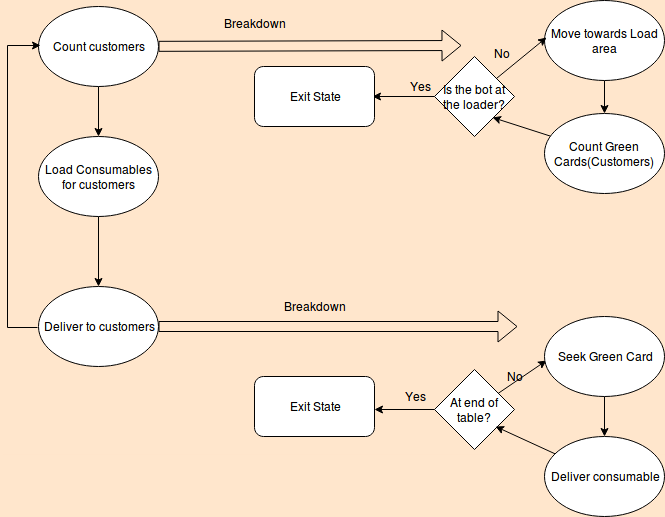

The diagram above was exported from draw.io. Its source (the exported page's mxGraphModel, read from the mxfile embedded in the PNG):
<mxGraphModel dx="1451" dy="-286" grid="0" gridSize="10" guides="1" tooltips="1" connect="0" arrows="1" fold="1" page="0" pageScale="1.5" pageWidth="826" pageHeight="1169" background="#FFE6CC" math="0" shadow="0">
  <root>
    <mxCell id="0" style=";html=1;" />
    <mxCell id="1" style=";html=1;" parent="0" />
    <mxCell id="115" style="edgeStyle=orthogonalEdgeStyle;rounded=0;html=1;jettySize=auto;orthogonalLoop=1;" edge="1" parent="1" source="111" target="112">
      <mxGeometry relative="1" as="geometry">
        <Array as="points" />
      </mxGeometry>
    </mxCell>
    <mxCell id="130" style="edgeStyle=none;shape=flexArrow;rounded=0;html=1;jettySize=auto;orthogonalLoop=1;" edge="1" parent="1" source="111">
      <mxGeometry relative="1" as="geometry">
        <mxPoint x="391" y="913" as="targetPoint" />
      </mxGeometry>
    </mxCell>
    <mxCell id="111" value="Count customers" style="ellipse;whiteSpace=wrap;html=1;" vertex="1" parent="1">
      <mxGeometry x="-32" y="874" width="120" height="80" as="geometry" />
    </mxCell>
    <mxCell id="116" style="edgeStyle=orthogonalEdgeStyle;rounded=0;html=1;jettySize=auto;orthogonalLoop=1;" edge="1" parent="1" source="112" target="113">
      <mxGeometry relative="1" as="geometry" />
    </mxCell>
    <mxCell id="112" value="Load Consumables for customers" style="ellipse;whiteSpace=wrap;html=1;" vertex="1" parent="1">
      <mxGeometry x="-32" y="1004" width="120" height="80" as="geometry" />
    </mxCell>
    <mxCell id="114" style="edgeStyle=orthogonalEdgeStyle;rounded=0;html=1;entryX=0.017;entryY=0.488;entryPerimeter=0;jettySize=auto;orthogonalLoop=1;exitX=-0.008;exitY=0.513;exitPerimeter=0;" edge="1" parent="1" source="113" target="111">
      <mxGeometry relative="1" as="geometry">
        <Array as="points">
          <mxPoint x="-63" y="1195" />
          <mxPoint x="-63" y="913" />
        </Array>
      </mxGeometry>
    </mxCell>
    <mxCell id="143" style="edgeStyle=none;shape=flexArrow;rounded=0;html=1;jettySize=auto;orthogonalLoop=1;" edge="1" parent="1" source="113">
      <mxGeometry relative="1" as="geometry">
        <mxPoint x="447" y="1194" as="targetPoint" />
      </mxGeometry>
    </mxCell>
    <mxCell id="113" value="Deliver to customers" style="ellipse;whiteSpace=wrap;html=1;" vertex="1" parent="1">
      <mxGeometry x="-32" y="1154" width="120" height="80" as="geometry" />
    </mxCell>
    <mxCell id="122" style="edgeStyle=none;rounded=0;html=1;jettySize=auto;orthogonalLoop=1;" edge="1" parent="1" source="118" target="119">
      <mxGeometry relative="1" as="geometry" />
    </mxCell>
    <mxCell id="118" value="Move towards Load area" style="ellipse;whiteSpace=wrap;html=1;" vertex="1" parent="1">
      <mxGeometry x="474" y="868" width="120" height="80" as="geometry" />
    </mxCell>
    <mxCell id="126" style="edgeStyle=none;rounded=0;html=1;entryX=0.725;entryY=0.763;entryPerimeter=0;jettySize=auto;orthogonalLoop=1;" edge="1" parent="1" source="119" target="123">
      <mxGeometry relative="1" as="geometry" />
    </mxCell>
    <mxCell id="119" value="Count Green Cards(Customers)" style="ellipse;whiteSpace=wrap;html=1;" vertex="1" parent="1">
      <mxGeometry x="474" y="981" width="120" height="80" as="geometry" />
    </mxCell>
    <mxCell id="124" style="edgeStyle=none;rounded=0;html=1;entryX=0.017;entryY=0.463;entryPerimeter=0;jettySize=auto;orthogonalLoop=1;" edge="1" parent="1" source="123" target="118">
      <mxGeometry relative="1" as="geometry" />
    </mxCell>
    <mxCell id="128" style="edgeStyle=none;rounded=0;html=1;jettySize=auto;orthogonalLoop=1;entryX=0.983;entryY=0.5;entryPerimeter=0;" edge="1" parent="1" source="123" target="132">
      <mxGeometry relative="1" as="geometry">
        <mxPoint x="318" y="964" as="targetPoint" />
      </mxGeometry>
    </mxCell>
    <mxCell id="123" value="Is the bot at the loader?" style="rhombus;whiteSpace=wrap;html=1;" vertex="1" parent="1">
      <mxGeometry x="364" y="924" width="80" height="80" as="geometry" />
    </mxCell>
    <mxCell id="127" value="No" style="text;html=1;strokeColor=none;fillColor=none;align=center;verticalAlign=middle;whiteSpace=wrap;" vertex="1" parent="1">
      <mxGeometry x="411" y="911" width="40" height="20" as="geometry" />
    </mxCell>
    <mxCell id="129" value="Yes" style="text;html=1;strokeColor=none;fillColor=none;align=center;verticalAlign=middle;whiteSpace=wrap;" vertex="1" parent="1">
      <mxGeometry x="329" y="944" width="40" height="20" as="geometry" />
    </mxCell>
    <mxCell id="131" value="Breakdown" style="text;html=1;strokeColor=none;fillColor=none;align=center;verticalAlign=middle;whiteSpace=wrap;" vertex="1" parent="1">
      <mxGeometry x="164" y="881" width="40" height="20" as="geometry" />
    </mxCell>
    <mxCell id="132" value="Exit State" style="rounded=1;whiteSpace=wrap;html=1;" vertex="1" parent="1">
      <mxGeometry x="184" y="934" width="120" height="60" as="geometry" />
    </mxCell>
    <mxCell id="136" style="edgeStyle=none;rounded=0;html=1;entryX=1;entryY=0.55;entryPerimeter=0;jettySize=auto;orthogonalLoop=1;" edge="1" parent="1" source="133" target="134">
      <mxGeometry relative="1" as="geometry" />
    </mxCell>
    <mxCell id="142" style="edgeStyle=none;rounded=0;html=1;entryX=0.017;entryY=0.55;entryPerimeter=0;jettySize=auto;orthogonalLoop=1;" edge="1" parent="1" source="133" target="138">
      <mxGeometry relative="1" as="geometry" />
    </mxCell>
    <mxCell id="133" value="At end of table?" style="rhombus;whiteSpace=wrap;html=1;" vertex="1" parent="1">
      <mxGeometry x="364" y="1237" width="80" height="80" as="geometry" />
    </mxCell>
    <mxCell id="134" value="Exit State" style="rounded=1;whiteSpace=wrap;html=1;" vertex="1" parent="1">
      <mxGeometry x="184" y="1244" width="120" height="60" as="geometry" />
    </mxCell>
    <mxCell id="137" value="Yes" style="text;html=1;strokeColor=none;fillColor=none;align=center;verticalAlign=middle;whiteSpace=wrap;" vertex="1" parent="1">
      <mxGeometry x="324" y="1254" width="40" height="20" as="geometry" />
    </mxCell>
    <mxCell id="140" style="edgeStyle=none;rounded=0;html=1;jettySize=auto;orthogonalLoop=1;" edge="1" parent="1" source="138" target="139">
      <mxGeometry relative="1" as="geometry" />
    </mxCell>
    <mxCell id="138" value="Seek Green Card" style="ellipse;whiteSpace=wrap;html=1;" vertex="1" parent="1">
      <mxGeometry x="474" y="1184" width="120" height="80" as="geometry" />
    </mxCell>
    <mxCell id="141" style="edgeStyle=none;rounded=0;html=1;entryX=0.763;entryY=0.713;entryPerimeter=0;jettySize=auto;orthogonalLoop=1;" edge="1" parent="1" source="139" target="133">
      <mxGeometry relative="1" as="geometry" />
    </mxCell>
    <mxCell id="139" value="Deliver consumable" style="ellipse;whiteSpace=wrap;html=1;" vertex="1" parent="1">
      <mxGeometry x="474" y="1304" width="120" height="80" as="geometry" />
    </mxCell>
    <mxCell id="144" value="Breakdown" style="text;html=1;strokeColor=none;fillColor=none;align=center;verticalAlign=middle;whiteSpace=wrap;" vertex="1" parent="1">
      <mxGeometry x="224" y="1164" width="40" height="20" as="geometry" />
    </mxCell>
    <mxCell id="145" value="No" style="text;html=1;strokeColor=none;fillColor=none;align=center;verticalAlign=middle;whiteSpace=wrap;" vertex="1" parent="1">
      <mxGeometry x="424" y="1234" width="40" height="20" as="geometry" />
    </mxCell>
  </root>
</mxGraphModel>